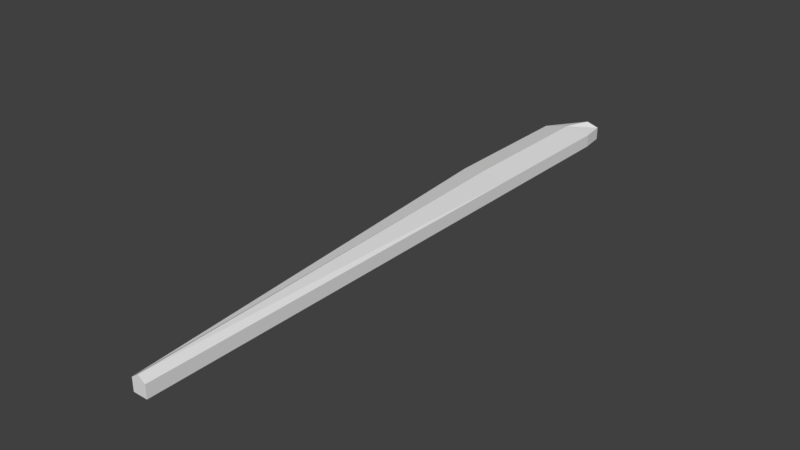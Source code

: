 # Source: OR.blend  (saved by Blender 2.78.0; exported with 4.5.12 LTS)
import bpy
from mathutils import Matrix  # noqa: F401  (used for matrix-valued properties, if any)

bpy.ops.wm.read_factory_settings(use_empty=True)
scene = bpy.context.scene
scene.name = 'Scene'

# ---- collections
col_collection_1 = bpy.data.collections.new('Collection 1'); scene.collection.children.link(col_collection_1)

# ---- world
world_world = bpy.data.worlds.new('World'); scene.world = world_world
world_world.color = (0.05088, 0.05088, 0.05088)
world_world.use_sun_shadow = False
world_world.sun_shadow_jitter_overblur = 0.0
world_world.cycles.sampling_method = 'MANUAL'

# ---- meshes
me_cube_010 = bpy.data.meshes.new('Cube.010')
me_cube_010.from_pydata([(1.096, 0.5447, -0.425), (1.096, 0.5447, 0.325), (1.096, -24.79, -0.425), (1.096, -24.79, 0.325), (-1.728, 0.5447, -0.425), (-1.728, 0.5447, 0.325), (0.2522, -24.79, -0.425), (0.2522, -24.79, 0.325), (1.096, 4.399, -0.425), (1.096, 4.399, 0.325), (-1.728, 4.399, -0.425), (-1.728, 4.399, 0.325), (1.096, 9.388, -0.425), (1.096, 9.388, 0.325), (-1.728, 9.025, -0.425), (-1.728, 9.025, 0.325), (0.9123, 10.82, -0.425), (0.9123, 10.82, 0.325), (-0.3664, 10.46, -0.425), (-0.3664, 10.46, 0.325), (0.6742, -24.79, -0.425), (0.6742, -24.79, 0.625), (-0.3157, 0.5447, 0.625), (-0.3157, 4.399, 0.625), (-0.3157, 9.206, 0.625), (0.273, 10.64, -0.425), (0.273, 10.64, 0.625)], [], [(0, 1, 3, 2), (20, 21, 7, 6), (6, 7, 5, 4), (1, 0, 8, 9), (21, 3, 1, 22), (22, 1, 9, 23), (4, 5, 11, 10), (24, 13, 17, 26), (9, 8, 12, 13), (23, 9, 13, 24), (10, 11, 15, 14), (25, 26, 17, 16), (14, 15, 19, 18), (13, 12, 16, 17), (18, 19, 26, 25), (11, 23, 24, 15), (15, 24, 26, 19), (5, 22, 23, 11), (7, 21, 22, 5), (2, 3, 21, 20)])
me_cube_010.use_remesh_preserve_volume = False
me_cube_010.use_remesh_preserve_attributes = False
me_cube_010.use_mirror_vertex_groups = False
me_cube_010.update()

# ---- objects
ob_cube_011 = bpy.data.objects.new('Cube.011', me_cube_010)

# ---- transforms, parenting, visibility, modifiers, constraints
ob_cube_011.location = (0.0, 0.0, 0.0)
ob_cube_011.lineart.crease_threshold = 0.0

# ---- collection membership
col_collection_1.objects.link(ob_cube_011)

# ---- scene / render settings (as saved in the file)
scene.frame_start = 1; scene.frame_end = 250; scene.frame_set(1)
scene.render.engine = 'BLENDER_EEVEE_NEXT'
scene.render.resolution_percentage = 50
scene.render.dither_intensity = 0.0
scene.cycles.use_denoising = False
scene.cycles.samples = 128
scene.cycles.sampling_pattern = 'TABULATED_SOBOL'
scene.cycles.light_sampling_threshold = 0.0
scene.cycles.use_adaptive_sampling = False
scene.cycles.use_light_tree = False
scene.cycles.blur_glossy = 0.0
scene.cycles.sample_clamp_indirect = 0.0
scene.view_settings.view_transform = 'Standard'
bpy.context.view_layer.update()

# ---- added for rendering (the .blend has no active camera and no usable light): camera, sun
cam_auto = bpy.data.cameras.new('AutoCamera')
cam_auto.lens = 50.0
cam_auto.sensor_width = 36.0
cam_auto.clip_end = 1000.0
ob_auto_camera = bpy.data.objects.new('AutoCamera', cam_auto)
scene.collection.objects.link(ob_auto_camera)
ob_auto_camera.location = (32.7491, -46.6625, 26.5519)
ob_auto_camera.rotation_euler = (1.09748, -7.21219e-08, 0.694738)
scene.camera = ob_auto_camera
light_auto_sun = bpy.data.lights.new('AutoSun', 'SUN')
light_auto_sun.energy = 3.0
light_auto_sun.angle = 0.0523599
ob_auto_sun = bpy.data.objects.new('AutoSun', light_auto_sun)
scene.collection.objects.link(ob_auto_sun)
ob_auto_sun.rotation_euler = (0.872665, 0.174533, 0.523599)
bpy.context.view_layer.update()
